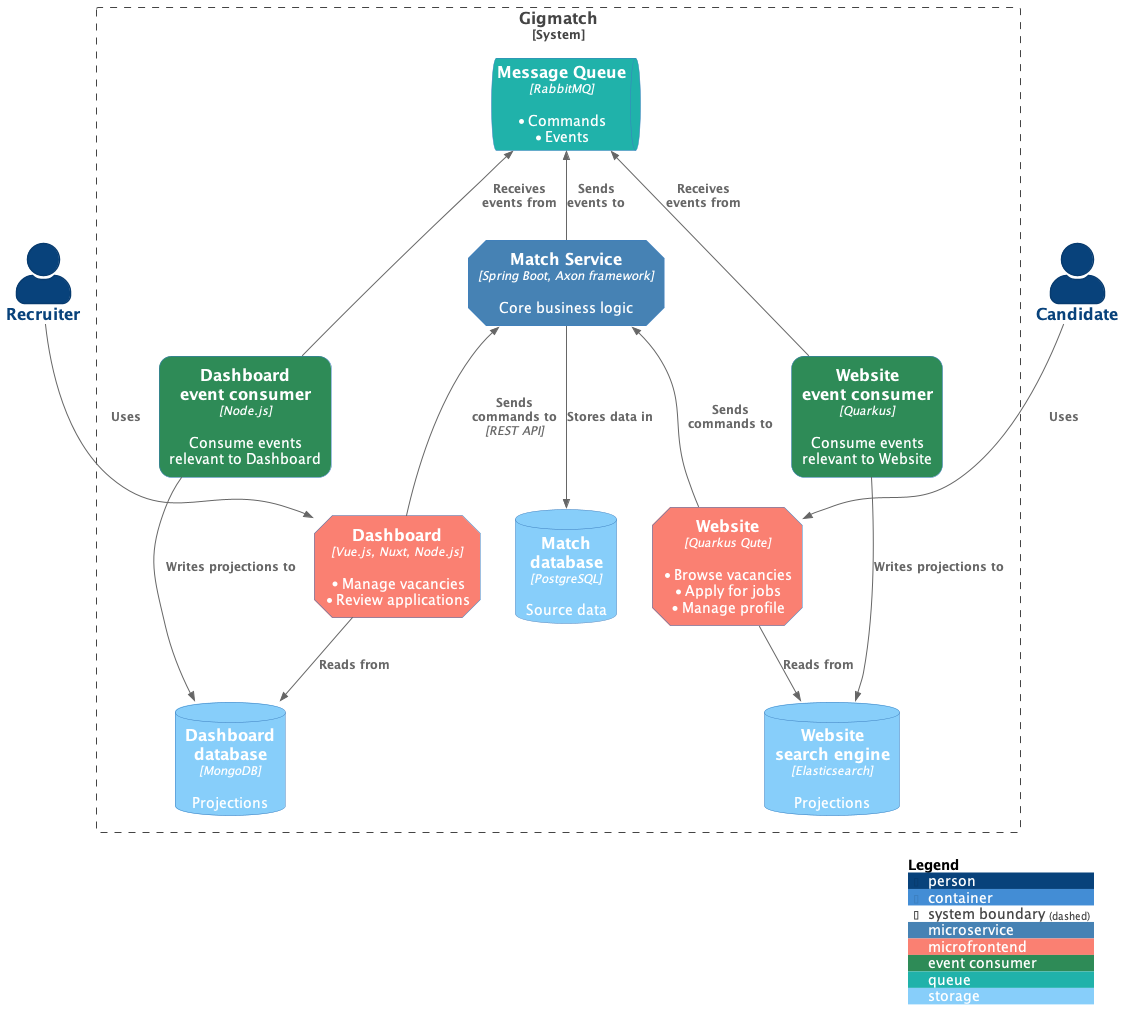

The diagram above was rendered by PlantUML. Its source (embedded in the PNG):
@startuml "overview"
!include C4_Container.puml

AddElementTag("microservice", $shape=EightSidedShape(), $bgColor="SteelBlue", $fontColor="white", $legendText="microservice")
AddElementTag("microfrontend", $shape=EightSidedShape(), $bgColor="Salmon", $fontColor="white", $legendText="microfrontend")
AddElementTag("consumer", $shape=RoundedBoxShape(), $bgColor="SeaGreen", $fontColor="white", $legendText="event consumer")
AddElementTag("queue", $shape=RoundedBoxShape(), $bgColor="LightSeaGreen", $fontColor="white", $legendText="queue")
AddElementTag("storage", $shape=RoundedBoxShape(), $bgColor="LightSkyBlue", $fontColor="white", $legendText="storage")
AddElementTag("cms", $shape=RoundedBoxShape(), $bgColor="LightSteelBlue", $fontColor="white", $legendText="cms")

SHOW_PERSON_PORTRAIT()

Person(recruiter, Recruiter)
Person(candidate, Candidate)

System_Boundary(c1, "Gigmatch") {
    ContainerQueue(message_bus, "Message Queue", "RabbitMQ", "* Commands\n* Events", $tags = "queue")

    Container(dashboard, "Dashboard", "Vue.js, Nuxt, Node.js", "* Manage vacancies\n*Review applications", $tags = "microfrontend")
    Container(dashboard_consumer, "Dashboard\nevent consumer", "Node.js", "Consume events\nrelevant to Dashboard", $tags = "consumer")
    ContainerDb(dashboard_projections, "Dashboard\ndatabase", "MongoDB", "Projections", $tags = "storage")

    Container(match_service, "Match Service", "Spring Boot, Axon framework", "Core business logic", $tags = "microservice")
    ContainerDb(match_db, "Match\ndatabase", "PostgreSQL", "Source data", $tags = "storage")

    Container(website_consumer, "Website\nevent consumer", "Quarkus", "Consume events\nrelevant to Website", $tags = "consumer")
    Container(website, "Website", "Quarkus Qute", "* Browse vacancies\n*Apply for jobs\n* Manage profile", $tags = "microfrontend")
'    Container(cms, "Website\nCMS", "Strapi", "Website content", $tags = "cms")
    ContainerDb(vacancy_search_engine, "Website\nsearch engine", "Elasticsearch", "Projections", $tags = "storage")
}

Rel_D(recruiter, dashboard, "Uses")

Rel_U(dashboard, match_service, "Sends\ncommands to", "REST API")
Rel_U(dashboard_consumer, message_bus, "Receives\nevents from")
Rel_D(dashboard, dashboard_projections, "Reads from")
Rel_D(dashboard_consumer, dashboard_projections, "Writes projections to")

Rel_U(match_service, message_bus, "Sends\nevents to")
Rel(match_service, match_db, "Stores data in")
'Rel_U(match_service, message_bus, "Receives\ncommands from")

Rel_D(candidate, website, "Uses")
Rel_U(website, match_service, "Sends\ncommands to")
Rel_U(website_consumer, message_bus, "Receives\nevents from")
Rel_D(website_consumer, vacancy_search_engine, "Writes projections to")
Rel_D(website, vacancy_search_engine, "Reads from")
'Rel_D(website, cms, "Reads from")

SHOW_LEGEND($details=Small())

@enduml